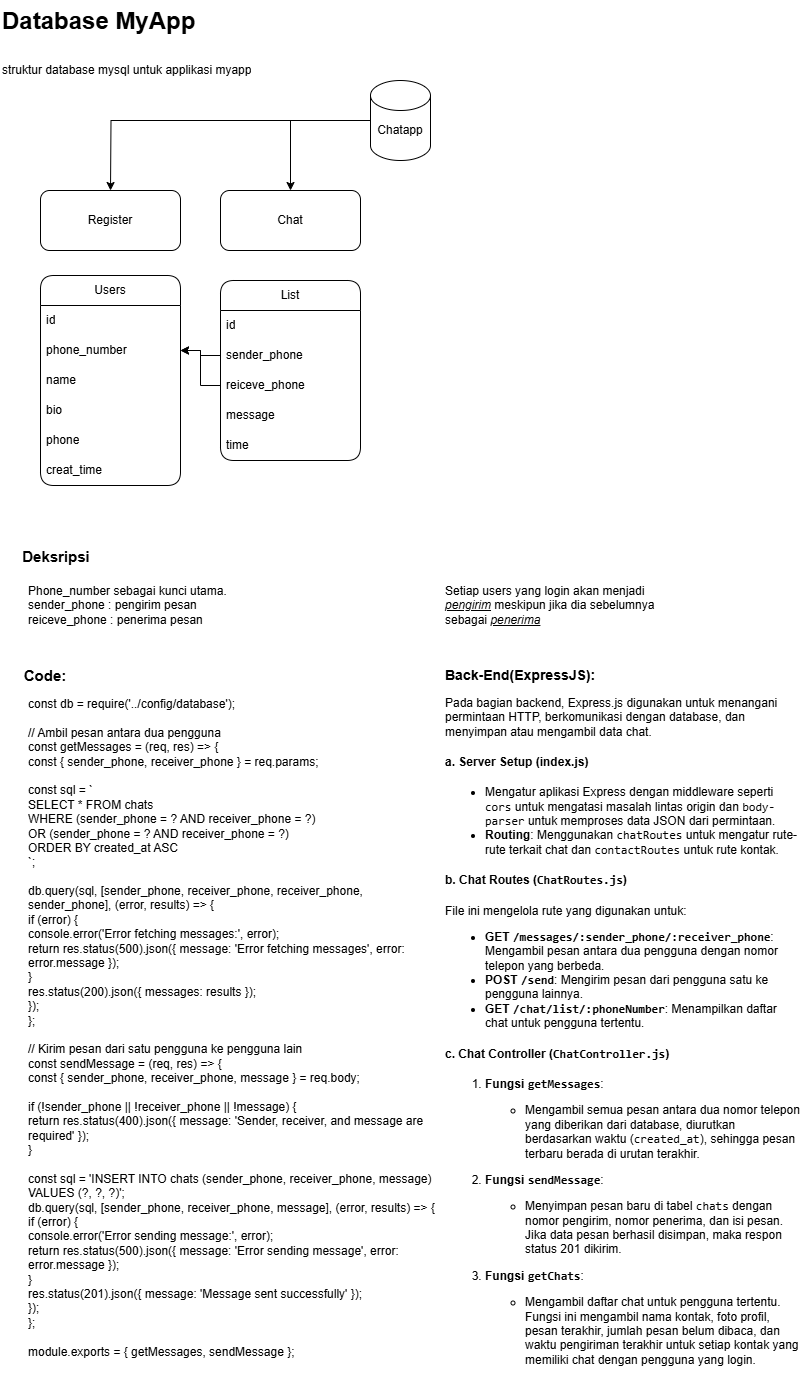

The diagram above was exported from draw.io. Its source (the exported page's mxGraphModel, read from the mxfile embedded in the PNG):
<mxGraphModel dx="1434" dy="739" grid="1" gridSize="10" guides="1" tooltips="1" connect="1" arrows="1" fold="1" page="1" pageScale="1" pageWidth="827" pageHeight="1169" math="0" shadow="0">
  <root>
    <mxCell id="0" />
    <mxCell id="1" parent="0" />
    <mxCell id="EptwOKJj7FqDvcoVX0NA-1" value="&lt;h1 style=&quot;margin-top: 0px;&quot;&gt;&lt;span style=&quot;background-color: initial;&quot;&gt;Database MyApp&lt;/span&gt;&lt;/h1&gt;&lt;h1 style=&quot;margin-top: 0px;&quot;&gt;&lt;span style=&quot;font-size: 12px; font-weight: 400; background-color: initial;&quot;&gt;struktur database mysql untuk applikasi myapp&lt;/span&gt;&lt;/h1&gt;" style="text;html=1;whiteSpace=wrap;overflow=hidden;rounded=0;labelBackgroundColor=none;" parent="1" vertex="1">
      <mxGeometry width="260" height="80" as="geometry" />
    </mxCell>
    <mxCell id="EptwOKJj7FqDvcoVX0NA-2" value="" style="rounded=1;whiteSpace=wrap;html=1;labelBackgroundColor=none;" parent="1" vertex="1">
      <mxGeometry x="40" y="190" width="140" height="60" as="geometry" />
    </mxCell>
    <mxCell id="EptwOKJj7FqDvcoVX0NA-3" value="" style="group;labelBackgroundColor=none;" parent="1" vertex="1" connectable="0">
      <mxGeometry x="370" y="80" width="60" height="80" as="geometry" />
    </mxCell>
    <mxCell id="EptwOKJj7FqDvcoVX0NA-4" value="" style="shape=cylinder3;whiteSpace=wrap;html=1;boundedLbl=1;backgroundOutline=1;size=15;labelBackgroundColor=none;" parent="EptwOKJj7FqDvcoVX0NA-3" vertex="1">
      <mxGeometry width="60" height="80" as="geometry" />
    </mxCell>
    <mxCell id="EptwOKJj7FqDvcoVX0NA-5" value="Chatapp" style="text;html=1;align=center;verticalAlign=middle;whiteSpace=wrap;rounded=0;labelBackgroundColor=none;" parent="EptwOKJj7FqDvcoVX0NA-3" vertex="1">
      <mxGeometry y="35" width="60" height="30" as="geometry" />
    </mxCell>
    <mxCell id="EptwOKJj7FqDvcoVX0NA-6" value="" style="rounded=1;whiteSpace=wrap;html=1;labelBackgroundColor=none;" parent="1" vertex="1">
      <mxGeometry x="220" y="190" width="140" height="60" as="geometry" />
    </mxCell>
    <mxCell id="EptwOKJj7FqDvcoVX0NA-7" style="edgeStyle=orthogonalEdgeStyle;rounded=0;orthogonalLoop=1;jettySize=auto;html=1;entryX=0.417;entryY=0.167;entryDx=0;entryDy=0;entryPerimeter=0;exitX=0;exitY=0.5;exitDx=0;exitDy=0;exitPerimeter=0;labelBackgroundColor=none;fontColor=default;" parent="1" source="EptwOKJj7FqDvcoVX0NA-4" edge="1">
      <mxGeometry relative="1" as="geometry">
        <mxPoint x="299.96" y="109.98" as="sourcePoint" />
        <mxPoint x="109.99999999999996" y="189.99999999999997" as="targetPoint" />
      </mxGeometry>
    </mxCell>
    <mxCell id="EptwOKJj7FqDvcoVX0NA-8" value="Register" style="text;html=1;align=center;verticalAlign=middle;whiteSpace=wrap;rounded=0;labelBackgroundColor=none;" parent="1" vertex="1">
      <mxGeometry x="80" y="205" width="60" height="30" as="geometry" />
    </mxCell>
    <mxCell id="EptwOKJj7FqDvcoVX0NA-9" value="Chat" style="text;html=1;align=center;verticalAlign=middle;whiteSpace=wrap;rounded=0;labelBackgroundColor=none;" parent="1" vertex="1">
      <mxGeometry x="260" y="205" width="60" height="30" as="geometry" />
    </mxCell>
    <mxCell id="EptwOKJj7FqDvcoVX0NA-10" value="List" style="swimlane;fontStyle=0;childLayout=stackLayout;horizontal=1;startSize=30;horizontalStack=0;resizeParent=1;resizeParentMax=0;resizeLast=0;collapsible=1;marginBottom=0;whiteSpace=wrap;html=1;rounded=1;labelBackgroundColor=none;" parent="1" vertex="1">
      <mxGeometry x="220" y="280" width="140" height="180" as="geometry" />
    </mxCell>
    <mxCell id="EptwOKJj7FqDvcoVX0NA-11" value="id" style="text;strokeColor=none;fillColor=none;align=left;verticalAlign=middle;spacingLeft=4;spacingRight=4;overflow=hidden;points=[[0,0.5],[1,0.5]];portConstraint=eastwest;rotatable=0;whiteSpace=wrap;html=1;labelBackgroundColor=none;" parent="EptwOKJj7FqDvcoVX0NA-10" vertex="1">
      <mxGeometry y="30" width="140" height="30" as="geometry" />
    </mxCell>
    <mxCell id="EptwOKJj7FqDvcoVX0NA-12" value="sender_phone" style="text;strokeColor=none;fillColor=none;align=left;verticalAlign=middle;spacingLeft=4;spacingRight=4;overflow=hidden;points=[[0,0.5],[1,0.5]];portConstraint=eastwest;rotatable=0;whiteSpace=wrap;html=1;labelBackgroundColor=none;" parent="EptwOKJj7FqDvcoVX0NA-10" vertex="1">
      <mxGeometry y="60" width="140" height="30" as="geometry" />
    </mxCell>
    <mxCell id="EptwOKJj7FqDvcoVX0NA-13" style="edgeStyle=orthogonalEdgeStyle;rounded=0;orthogonalLoop=1;jettySize=auto;html=1;labelBackgroundColor=none;fontColor=default;" parent="EptwOKJj7FqDvcoVX0NA-10" source="EptwOKJj7FqDvcoVX0NA-14" edge="1">
      <mxGeometry relative="1" as="geometry">
        <mxPoint x="-40" y="70" as="targetPoint" />
        <Array as="points">
          <mxPoint x="-20" y="105" />
          <mxPoint x="-20" y="70" />
        </Array>
      </mxGeometry>
    </mxCell>
    <mxCell id="EptwOKJj7FqDvcoVX0NA-14" value="reiceve_phone" style="text;strokeColor=none;fillColor=none;align=left;verticalAlign=middle;spacingLeft=4;spacingRight=4;overflow=hidden;points=[[0,0.5],[1,0.5]];portConstraint=eastwest;rotatable=0;whiteSpace=wrap;html=1;labelBackgroundColor=none;" parent="EptwOKJj7FqDvcoVX0NA-10" vertex="1">
      <mxGeometry y="90" width="140" height="30" as="geometry" />
    </mxCell>
    <mxCell id="EptwOKJj7FqDvcoVX0NA-15" value="message" style="text;strokeColor=none;fillColor=none;align=left;verticalAlign=middle;spacingLeft=4;spacingRight=4;overflow=hidden;points=[[0,0.5],[1,0.5]];portConstraint=eastwest;rotatable=0;whiteSpace=wrap;html=1;labelBackgroundColor=none;" parent="EptwOKJj7FqDvcoVX0NA-10" vertex="1">
      <mxGeometry y="120" width="140" height="30" as="geometry" />
    </mxCell>
    <mxCell id="EptwOKJj7FqDvcoVX0NA-16" value="time" style="text;strokeColor=none;fillColor=none;align=left;verticalAlign=middle;spacingLeft=4;spacingRight=4;overflow=hidden;points=[[0,0.5],[1,0.5]];portConstraint=eastwest;rotatable=0;whiteSpace=wrap;html=1;labelBackgroundColor=none;" parent="EptwOKJj7FqDvcoVX0NA-10" vertex="1">
      <mxGeometry y="150" width="140" height="30" as="geometry" />
    </mxCell>
    <mxCell id="EptwOKJj7FqDvcoVX0NA-17" value="Users" style="swimlane;fontStyle=0;childLayout=stackLayout;horizontal=1;startSize=30;horizontalStack=0;resizeParent=1;resizeParentMax=0;resizeLast=0;collapsible=1;marginBottom=0;whiteSpace=wrap;html=1;points=[[0,0,0,0,0],[0,0.25,0,0,0],[0,0.5,0,0,0],[0,0.75,0,0,0],[0,1,0,0,0],[0.25,0,0,0,0],[0.25,1,0,0,0],[0.5,0,0,0,0],[0.5,1,0,0,0],[0.75,0,0,0,0],[0.75,1,0,0,0],[1,0,0,0,0],[1,0.25,0,0,0],[1,0.5,0,0,0],[1,0.75,0,0,0],[1,1,0,0,0]];rounded=1;labelBackgroundColor=none;" parent="1" vertex="1">
      <mxGeometry x="40" y="275" width="140" height="210" as="geometry">
        <mxRectangle x="340" y="280" width="60" height="30" as="alternateBounds" />
      </mxGeometry>
    </mxCell>
    <mxCell id="EptwOKJj7FqDvcoVX0NA-18" value="id" style="text;strokeColor=none;fillColor=none;align=left;verticalAlign=middle;spacingLeft=4;spacingRight=4;overflow=hidden;points=[[0,0.5],[1,0.5]];portConstraint=eastwest;rotatable=0;whiteSpace=wrap;html=1;labelBackgroundColor=none;" parent="EptwOKJj7FqDvcoVX0NA-17" vertex="1">
      <mxGeometry y="30" width="140" height="30" as="geometry" />
    </mxCell>
    <mxCell id="EptwOKJj7FqDvcoVX0NA-19" value="phone_number" style="text;strokeColor=none;fillColor=none;align=left;verticalAlign=middle;spacingLeft=4;spacingRight=4;overflow=hidden;points=[[0,0.5],[1,0.5]];portConstraint=eastwest;rotatable=0;whiteSpace=wrap;html=1;labelBackgroundColor=none;" parent="EptwOKJj7FqDvcoVX0NA-17" vertex="1">
      <mxGeometry y="60" width="140" height="30" as="geometry" />
    </mxCell>
    <mxCell id="EptwOKJj7FqDvcoVX0NA-20" value="name" style="text;strokeColor=none;fillColor=none;align=left;verticalAlign=middle;spacingLeft=4;spacingRight=4;overflow=hidden;points=[[0,0.5],[1,0.5]];portConstraint=eastwest;rotatable=0;whiteSpace=wrap;html=1;labelBackgroundColor=none;" parent="EptwOKJj7FqDvcoVX0NA-17" vertex="1">
      <mxGeometry y="90" width="140" height="30" as="geometry" />
    </mxCell>
    <mxCell id="EptwOKJj7FqDvcoVX0NA-21" value="bio" style="text;strokeColor=none;fillColor=none;align=left;verticalAlign=middle;spacingLeft=4;spacingRight=4;overflow=hidden;points=[[0,0.5],[1,0.5]];portConstraint=eastwest;rotatable=0;whiteSpace=wrap;html=1;labelBackgroundColor=none;" parent="EptwOKJj7FqDvcoVX0NA-17" vertex="1">
      <mxGeometry y="120" width="140" height="30" as="geometry" />
    </mxCell>
    <mxCell id="EptwOKJj7FqDvcoVX0NA-22" value="phone" style="text;strokeColor=none;fillColor=none;align=left;verticalAlign=middle;spacingLeft=4;spacingRight=4;overflow=hidden;points=[[0,0.5],[1,0.5]];portConstraint=eastwest;rotatable=0;whiteSpace=wrap;html=1;labelBackgroundColor=none;" parent="EptwOKJj7FqDvcoVX0NA-17" vertex="1">
      <mxGeometry y="150" width="140" height="30" as="geometry" />
    </mxCell>
    <mxCell id="EptwOKJj7FqDvcoVX0NA-23" value="creat_time" style="text;strokeColor=none;fillColor=none;align=left;verticalAlign=middle;spacingLeft=4;spacingRight=4;overflow=hidden;points=[[0,0.5],[1,0.5]];portConstraint=eastwest;rotatable=0;whiteSpace=wrap;html=1;labelBackgroundColor=none;" parent="EptwOKJj7FqDvcoVX0NA-17" vertex="1">
      <mxGeometry y="180" width="140" height="30" as="geometry" />
    </mxCell>
    <mxCell id="EptwOKJj7FqDvcoVX0NA-24" style="edgeStyle=orthogonalEdgeStyle;rounded=0;orthogonalLoop=1;jettySize=auto;html=1;entryX=0.5;entryY=0;entryDx=0;entryDy=0;labelBackgroundColor=none;fontColor=default;" parent="1" source="EptwOKJj7FqDvcoVX0NA-5" target="EptwOKJj7FqDvcoVX0NA-6" edge="1">
      <mxGeometry relative="1" as="geometry">
        <Array as="points">
          <mxPoint x="290" y="120" />
        </Array>
      </mxGeometry>
    </mxCell>
    <mxCell id="EptwOKJj7FqDvcoVX0NA-25" value="Phone_number sebagai kunci utama.&lt;br&gt;sender_phone : pengirim pesan&lt;br&gt;reiceve_phone : penerima pesan" style="text;html=1;align=left;verticalAlign=middle;whiteSpace=wrap;rounded=0;labelBackgroundColor=none;" parent="1" vertex="1">
      <mxGeometry x="26" y="585" width="240" height="40" as="geometry" />
    </mxCell>
    <mxCell id="EptwOKJj7FqDvcoVX0NA-26" value="&lt;b&gt;&lt;font style=&quot;font-size: 15px;&quot;&gt;Deksripsi&lt;/font&gt;&lt;/b&gt;" style="text;html=1;align=center;verticalAlign=middle;whiteSpace=wrap;rounded=0;labelBackgroundColor=none;" parent="1" vertex="1">
      <mxGeometry x="26" y="541" width="60" height="30" as="geometry" />
    </mxCell>
    <mxCell id="EptwOKJj7FqDvcoVX0NA-27" value="Setiap users yang login akan menjadi &lt;i&gt;&lt;u&gt;pengirim&lt;/u&gt;&lt;/i&gt; meskipun jika dia sebelumnya sebagai &lt;i&gt;&lt;u&gt;penerima&lt;/u&gt;&lt;/i&gt;" style="text;html=1;align=left;verticalAlign=middle;whiteSpace=wrap;rounded=0;labelBackgroundColor=none;" parent="1" vertex="1">
      <mxGeometry x="443" y="585" width="240" height="40" as="geometry" />
    </mxCell>
    <mxCell id="EptwOKJj7FqDvcoVX0NA-28" style="edgeStyle=orthogonalEdgeStyle;rounded=0;orthogonalLoop=1;jettySize=auto;html=1;entryX=1;entryY=0.5;entryDx=0;entryDy=0;labelBackgroundColor=none;fontColor=default;" parent="1" source="EptwOKJj7FqDvcoVX0NA-12" target="EptwOKJj7FqDvcoVX0NA-19" edge="1">
      <mxGeometry relative="1" as="geometry" />
    </mxCell>
    <mxCell id="EptwOKJj7FqDvcoVX0NA-29" value="&lt;b&gt;&lt;font style=&quot;font-size: 15px;&quot;&gt;Code:&lt;/font&gt;&lt;/b&gt;" style="text;html=1;align=center;verticalAlign=middle;whiteSpace=wrap;rounded=0;labelBackgroundColor=none;" parent="1" vertex="1">
      <mxGeometry x="10" y="660" width="70" height="30" as="geometry" />
    </mxCell>
    <UserObject label="const db = require('../config/database');&#10;&#10;// Ambil pesan antara dua pengguna&#10;const getMessages = (req, res) =&gt; {&#10;    const { sender_phone, receiver_phone } = req.params;&#10;&#10;    const sql = `&#10;        SELECT * FROM chats&#10;        WHERE (sender_phone = ? AND receiver_phone = ?) &#10;        OR (sender_phone = ? AND receiver_phone = ?)&#10;        ORDER BY created_at ASC&#10;    `;&#10;&#10;    db.query(sql, [sender_phone, receiver_phone, receiver_phone, sender_phone], (error, results) =&gt; {&#10;        if (error) {&#10;            console.error('Error fetching messages:', error);&#10;            return res.status(500).json({ message: 'Error fetching messages', error: error.message });&#10;        }&#10;        res.status(200).json({ messages: results });&#10;    });&#10;};&#10;&#10;// Kirim pesan dari satu pengguna ke pengguna lain&#10;const sendMessage = (req, res) =&gt; {&#10;    const { sender_phone, receiver_phone, message } = req.body;&#10;&#10;    if (!sender_phone || !receiver_phone || !message) {&#10;        return res.status(400).json({ message: 'Sender, receiver, and message are required' });&#10;    }&#10;&#10;    const sql = 'INSERT INTO chats (sender_phone, receiver_phone, message) VALUES (?, ?, ?)';&#10;    db.query(sql, [sender_phone, receiver_phone, message], (error, results) =&gt; {&#10;        if (error) {&#10;            console.error('Error sending message:', error);&#10;            return res.status(500).json({ message: 'Error sending message', error: error.message });&#10;        }&#10;        res.status(201).json({ message: 'Message sent successfully' });&#10;    });&#10;};&#10;&#10;module.exports = { getMessages, sendMessage };" link="const db = require('../config/database');&#10;&#10;// Ambil pesan antara dua pengguna&#10;const getMessages = (req, res) =&gt; {&#10;    const { sender_phone, receiver_phone } = req.params;&#10;&#10;    const sql = `&#10;        SELECT * FROM chats&#10;        WHERE (sender_phone = ? AND receiver_phone = ?) &#10;        OR (sender_phone = ? AND receiver_phone = ?)&#10;        ORDER BY created_at ASC&#10;    `;&#10;&#10;    db.query(sql, [sender_phone, receiver_phone, receiver_phone, sender_phone], (error, results) =&gt; {&#10;        if (error) {&#10;            console.error('Error fetching messages:', error);&#10;            return res.status(500).json({ message: 'Error fetching messages', error: error.message });&#10;        }&#10;        res.status(200).json({ messages: results });&#10;    });&#10;};&#10;&#10;// Kirim pesan dari satu pengguna ke pengguna lain&#10;const sendMessage = (req, res) =&gt; {&#10;    const { sender_phone, receiver_phone, message } = req.body;&#10;&#10;    if (!sender_phone || !receiver_phone || !message) {&#10;        return res.status(400).json({ message: 'Sender, receiver, and message are required' });&#10;    }&#10;&#10;    const sql = 'INSERT INTO chats (sender_phone, receiver_phone, message) VALUES (?, ?, ?)';&#10;    db.query(sql, [sender_phone, receiver_phone, message], (error, results) =&gt; {&#10;        if (error) {&#10;            console.error('Error sending message:', error);&#10;            return res.status(500).json({ message: 'Error sending message', error: error.message });&#10;        }&#10;        res.status(201).json({ message: 'Message sent successfully' });&#10;    });&#10;};&#10;&#10;module.exports = { getMessages, sendMessage };" id="EptwOKJj7FqDvcoVX0NA-30">
      <mxCell style="text;whiteSpace=wrap;html=1;labelBackgroundColor=none;" parent="1" vertex="1">
        <mxGeometry x="26" y="690" width="414" height="700" as="geometry" />
      </mxCell>
    </UserObject>
    <mxCell id="uwJHA5eXpyVOJUZeKN4p-1" value="&lt;h1 style=&quot;margin-top: 0px; font-size: 14px;&quot;&gt;Back-End(ExpressJS):&lt;/h1&gt;&lt;p&gt;Pada bagian backend, Express.js digunakan untuk menangani permintaan HTTP, berkomunikasi dengan database, dan menyimpan atau mengambil data chat.&lt;/p&gt;&lt;h4&gt;a. &lt;strong&gt;Server Setup (index.js)&lt;/strong&gt;&lt;/h4&gt;&lt;ul&gt;&lt;li&gt;Mengatur aplikasi Express dengan middleware seperti &lt;code&gt;cors&lt;/code&gt; untuk mengatasi masalah lintas origin dan &lt;code&gt;body-parser&lt;/code&gt; untuk memproses data JSON dari permintaan.&lt;/li&gt;&lt;li&gt;&lt;strong&gt;Routing&lt;/strong&gt;: Menggunakan &lt;code&gt;chatRoutes&lt;/code&gt; untuk mengatur rute-rute terkait chat dan &lt;code&gt;contactRoutes&lt;/code&gt; untuk rute kontak.&lt;/li&gt;&lt;/ul&gt;&lt;h4&gt;b. &lt;strong&gt;Chat Routes (&lt;code&gt;ChatRoutes.js&lt;/code&gt;)&lt;/strong&gt;&lt;/h4&gt;&lt;p&gt;File ini mengelola rute yang digunakan untuk:&lt;/p&gt;&lt;ul&gt;&lt;li&gt;&lt;strong&gt;GET &lt;code&gt;/messages/:sender_phone/:receiver_phone&lt;/code&gt;&lt;/strong&gt;: Mengambil pesan antara dua pengguna dengan nomor telepon yang berbeda.&lt;/li&gt;&lt;li&gt;&lt;strong&gt;POST &lt;code&gt;/send&lt;/code&gt;&lt;/strong&gt;: Mengirim pesan dari pengguna satu ke pengguna lainnya.&lt;/li&gt;&lt;li&gt;&lt;strong&gt;GET &lt;code&gt;/chat/list/:phoneNumber&lt;/code&gt;&lt;/strong&gt;: Menampilkan daftar chat untuk pengguna tertentu.&lt;/li&gt;&lt;/ul&gt;&lt;h4&gt;c. &lt;strong&gt;Chat Controller (&lt;code&gt;ChatController.js&lt;/code&gt;)&lt;/strong&gt;&lt;/h4&gt;&lt;ol&gt;&lt;li&gt;&lt;p&gt;&lt;strong&gt;Fungsi &lt;code&gt;getMessages&lt;/code&gt;&lt;/strong&gt;:&lt;/p&gt;&lt;ul&gt;&lt;li&gt;Mengambil semua pesan antara dua nomor telepon yang diberikan dari database, diurutkan berdasarkan waktu (&lt;code&gt;created_at&lt;/code&gt;), sehingga pesan terbaru berada di urutan terakhir.&lt;/li&gt;&lt;/ul&gt;&lt;/li&gt;&lt;li&gt;&lt;p&gt;&lt;strong&gt;Fungsi &lt;code&gt;sendMessage&lt;/code&gt;&lt;/strong&gt;:&lt;/p&gt;&lt;ul&gt;&lt;li&gt;Menyimpan pesan baru di tabel &lt;code&gt;chats&lt;/code&gt; dengan nomor pengirim, nomor penerima, dan isi pesan. Jika data pesan berhasil disimpan, maka respon status 201 dikirim.&lt;/li&gt;&lt;/ul&gt;&lt;/li&gt;&lt;li&gt;&lt;p&gt;&lt;strong&gt;Fungsi &lt;code&gt;getChats&lt;/code&gt;&lt;/strong&gt;:&lt;/p&gt;&lt;ul&gt;&lt;li&gt;Mengambil daftar chat untuk pengguna tertentu. Fungsi ini mengambil nama kontak, foto profil, pesan terakhir, jumlah pesan belum dibaca, dan waktu pengiriman terakhir untuk setiap kontak yang memiliki chat dengan pengguna yang login.&lt;/li&gt;&lt;/ul&gt;&lt;/li&gt;&lt;/ol&gt;" style="text;html=1;whiteSpace=wrap;overflow=hidden;rounded=0;labelBackgroundColor=none;" vertex="1" parent="1">
      <mxGeometry x="443" y="660" width="357" height="720" as="geometry" />
    </mxCell>
  </root>
</mxGraphModel>